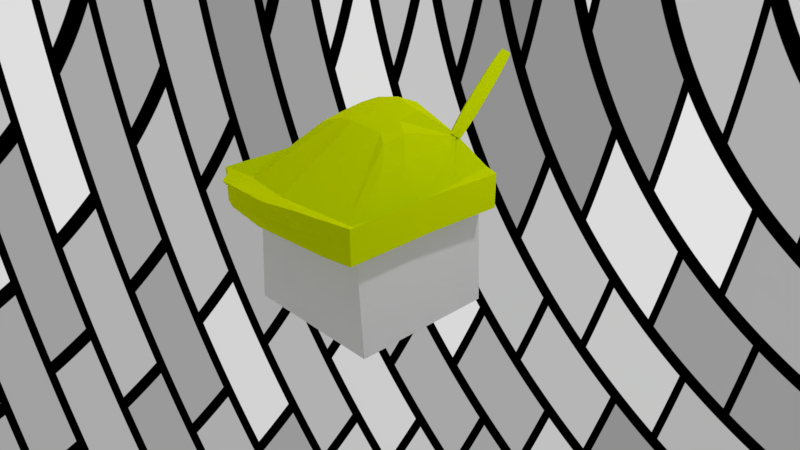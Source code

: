 # Source: archer.blend  (saved by Blender 2.79.0; exported with 4.5.12 LTS)
import bpy
from mathutils import Matrix  # noqa: F401  (used for matrix-valued properties, if any)

bpy.ops.wm.read_factory_settings(use_empty=True)
scene = bpy.context.scene
scene.name = 'Scene'

# ---- collections
col_collection_1 = bpy.data.collections.new('Collection 1'); scene.collection.children.link(col_collection_1)

# ---- materials (node trees are filled in below, after node groups)
mat_hat = bpy.data.materials.new('Hat')
mat_hat.alpha_threshold = 0.0
mat_hat.roughness = 0.5

# ---- material node trees
mat_hat.use_nodes = True; mat_hat.node_tree.nodes.clear()
_N = mat_hat.node_tree.nodes; _L = mat_hat.node_tree.links
n0 = _N.new('ShaderNodeOutputMaterial'); n0.name = 'Material Output'; n0.location = (300, 300)
n1 = _N.new('ShaderNodeBsdfDiffuse'); n1.name = 'Diffuse BSDF'; n1.location = (10, 300)
n1.inputs[0].default_value = (0.6792, 0.8, 0.0, 1.0)
n1.inputs[1].default_value = 1.0
_L.new(n1.outputs[0], n0.inputs[0])
n0.is_active_output = True

# ---- world
world_world = bpy.data.worlds.new('World'); scene.world = world_world
world_world.use_nodes = True; world_world.node_tree.nodes.clear()
_N = world_world.node_tree.nodes; _L = world_world.node_tree.links
n0 = _N.new('ShaderNodeOutputWorld'); n0.name = 'World Output'; n0.location = (300, 300)
n1 = _N.new('ShaderNodeBackground'); n1.name = 'Background'; n1.location = (10, 300)
n2 = _N.new('ShaderNodeTexBrick'); n2.name = 'Brick Texture'; n2.location = (-190, 300)
_L.new(n1.outputs[0], n0.inputs[0])
_L.new(n2.outputs[0], n1.inputs[0])
n0.is_active_output = True
world_world.color = (0.05088, 0.05088, 0.05088)
world_world.use_sun_shadow = False
world_world.sun_shadow_jitter_overblur = 0.0
world_world.cycles.sampling_method = 'MANUAL'

# ---- cameras
cam_camera = bpy.data.cameras.new('Camera')
cam_camera.clip_end = 100.0
cam_camera.lens = 35.0
cam_camera.sensor_width = 32.0
cam_camera.sensor_height = 18.0
cam_camera.ortho_scale = 7.314
cam_camera.dof.focus_distance = 0.0

# ---- lights
light_lamp = bpy.data.lights.new('Lamp', 'POINT')
light_lamp.transmission_factor = 0.0
light_lamp.cutoff_distance = 30.0
light_lamp.energy = 100.0
light_lamp.shadow_buffer_clip_start = 1.001
light_lamp.shadow_soft_size = 0.1
light_lamp.shadow_maximum_resolution = 0.006
light_lamp.use_absolute_resolution = True

# ---- meshes
me_cube_002 = bpy.data.meshes.new('Cube.002')
me_cube_002.from_pydata([(1.0, -1.0, -1.0), (1.0, -1.0, 1.0), (1.054, 0.8525, -1.0), (1.054, 0.8525, 1.0), (1.054, 0.8525, 0.0), (1.0, 0.0, -1.0), (1.0, 0.0, 1.0), (1.0, -1.0, 0.0), (1.0, 0.0, 0.0), (0.998, -0.4242, 0.9823), (0.998, -0.4242, -1.018), (0.998, -0.4242, -0.01771), (0.8643, 0.9148, 1.0), (0.8202, -1.074, -0.8367), (0.8643, 0.9148, -1.0), (0.8005, -1.092, 1.185), (0.8202, 0.0, 0.3285), (0.8202, 0.0, -1.0), (0.8202, -1.074, 0.1633), (0.8643, 0.9148, 0.0), (0.8268, -0.8127, 0.4327), (0.8186, -0.5325, -0.8958), (0.9986, -0.3049, -1.013), (0.9986, -0.3049, 0.9873), (0.9986, -0.3049, -0.01273), (0.8191, -0.3828, -0.9251), (0.825, -0.5842, 0.4034), (1.027, 0.4262, -1.0), (1.027, 0.4262, 1.0), (1.027, 0.4262, 0.0), (0.8423, 0.4574, -1.0), (0.8423, 0.4574, 0.6642), (0.7826, 0.9417, -1.0), (0.3287, -1.44, 1.991), (0.7426, 0.0, -1.0), (0.7426, -1.106, 0.2338), (0.7412, -0.5793, -0.8432), (0.7826, 0.9417, 1.0), (0.7426, -1.106, -0.7662), (0.3064, 0.4663, 4.003), (0.7826, 0.9417, 0.0), (0.7486, -0.833, 0.4853), (0.7416, -0.4164, -0.8873), (0.3091, -0.03759, 3.429), (0.7626, 0.4708, -1.0), (0.3192, 0.6491, 3.581), (0.9994, -0.1198, -1.005), (0.9994, -0.1198, 0.995), (0.9994, -0.1198, -0.005), (0.8198, -0.1504, -0.9706), (0.8221, -0.2295, 0.3579), (0.3074, 0.2128, 3.769), (0.7422, -0.1636, -0.9557), (0.7978, 0.9367, 1.0), (0.8251, 0.9277, 1.0), (0.7571, -1.1, -0.7793), (0.783, -1.09, -0.8028), (0.5275, 0.7503, 2.504), (0.5509, 0.7627, 2.276), (0.7978, 0.9367, 0.0), (0.8251, 0.9277, 0.0), (0.7632, -0.8292, 0.4754), (0.7893, -0.8225, 0.4579), (0.4721, -0.1396, 3.162), (0.644, -0.3218, 2.153), (0.5232, 0.7817, 2.607), (0.5462, 0.7992, 2.46), (0.8251, 0.9277, -1.0), (0.7978, 0.9367, -1.0), (0.7019, -1.157, 1.327), (0.5647, -1.254, 1.588), (0.783, 0.0, -1.0), (0.7571, 0.0, -1.0), (0.783, -1.09, 0.1972), (0.7571, -1.1, 0.2207), (0.7815, -0.555, -0.8706), (0.7556, -0.5706, -0.8531), (0.7819, -0.3989, -0.907), (0.7561, -0.4101, -0.8944), (0.804, 0.4639, -1.0), (0.7775, 0.4683, -1.0), (0.4702, 0.1303, 3.429), (0.6417, -0.0172, 2.292), (0.7826, -0.1567, -0.9635), (0.7567, -0.1611, -0.9585), (-1.0, -1.0, -1.0), (-1.0, -1.0, 1.0), (-1.054, 0.8525, -1.0), (-1.054, 0.8525, 1.0), (0.0, 1.002, -1.0), (0.0, 1.089, 0.6708), (-1.054, 0.8525, 0.0), (-1.0, 0.0, -1.0), (-1.0, 0.0, 1.0), (-1.0, -1.0, 0.0), (0.0, -1.29, -0.1902), (0.0, -1.53, 2.402), (0.0, 0.4663, 4.394), (0.0, 0.0, -1.0), (0.0, -1.413, 0.9085), (-1.0, 0.0, 0.0), (0.0, 1.058, -0.1975), (-0.998, -0.4242, 0.9823), (-0.998, -0.4242, -1.018), (0.0, -1.027, 0.9887), (0.0, -1.027, -0.3398), (-0.998, -0.4242, -0.01771), (-0.8643, 0.9148, 1.0), (-0.8202, -1.074, -0.8367), (-0.8643, 0.9148, -1.0), (-0.8005, -1.092, 1.185), (-0.8202, 0.0, 0.3285), (-0.8202, 0.0, -1.0), (-0.8202, -1.074, 0.1633), (-0.8643, 0.9148, 0.0), (-0.8268, -0.8127, 0.4327), (-0.8186, -0.5325, -0.8958), (-0.9986, -0.3049, -1.013), (-0.9986, -0.3049, 0.9873), (0.0, -0.1271, 3.771), (0.0, -0.7381, -0.5255), (-0.9986, -0.3049, -0.01273), (-0.8191, -0.3828, -0.9251), (-0.825, -0.5842, 0.4034), (-1.027, 0.4262, -1.0), (-1.027, 0.4262, 1.0), (0.0, 0.7317, 3.777), (0.0, 0.5996, -1.0), (-1.027, 0.4262, 0.0), (-0.8423, 0.4574, -1.0), (-0.8423, 0.4574, 0.6642), (-0.7826, 0.9417, -1.0), (-0.3287, -1.44, 1.991), (-0.7426, 0.0, -1.0), (-0.7426, -1.106, 0.2338), (-0.7412, -0.5793, -0.8432), (-0.7826, 0.9417, 1.0), (-0.7426, -1.106, -0.7662), (-0.3064, 0.4663, 4.003), (-0.7826, 0.9417, 0.0), (-0.7486, -0.833, 0.4853), (-0.7416, -0.4164, -0.8873), (-0.3091, -0.03759, 3.429), (-0.7626, 0.4708, -1.0), (-0.3192, 0.6491, 3.581), (-0.9994, -0.1198, -1.005), (-0.9994, -0.1198, 0.995), (0.0, 0.1777, 4.14), (0.0, -0.29, -0.8136), (-0.9994, -0.1198, -0.005), (-0.8198, -0.1504, -0.9706), (-0.8221, -0.2295, 0.3579), (-0.3074, 0.2128, 3.769), (-0.7422, -0.1636, -0.9557), (-0.7978, 0.9367, 1.0), (-0.8251, 0.9277, 1.0), (-0.7571, -1.1, -0.7793), (-0.783, -1.09, -0.8028), (-0.469, 0.3793, 3.615), (-0.6403, 0.2238, 2.39), (-0.7978, 0.9367, 0.0), (-0.8251, 0.9277, 0.0), (-0.7632, -0.8292, 0.4754), (-0.7893, -0.8225, 0.4579), (-0.4721, -0.1396, 3.162), (-0.644, -0.3218, 2.153), (-0.4835, 0.6133, 3.334), (-0.6579, 0.5494, 2.362), (-0.8251, 0.9277, -1.0), (-0.7978, 0.9367, -1.0), (-0.7019, -1.157, 1.327), (-0.5647, -1.254, 1.588), (-0.783, 0.0, -1.0), (-0.7571, 0.0, -1.0), (-0.783, -1.09, 0.1972), (-0.7571, -1.1, 0.2207), (-0.7815, -0.555, -0.8706), (-0.7556, -0.5706, -0.8531), (-0.7819, -0.3989, -0.907), (-0.7561, -0.4101, -0.8944), (-0.804, 0.4639, -1.0), (-0.7775, 0.4683, -1.0), (-0.4702, 0.1303, 3.429), (-0.6417, -0.0172, 2.292), (-0.7826, -0.1567, -0.9635), (-0.7567, -0.1611, -0.9585), (0.5379, 0.7475, 2.531), (0.5631, 0.7637, 2.412), (0.5352, 0.7763, 2.65), (0.5593, 0.7959, 2.563), (0.5512, 0.607, 1.837), (0.5747, 0.6194, 1.609), (0.5616, 0.6042, 1.865), (0.5868, 0.6204, 1.745), (0.179, 1.821, 5.755), (0.2413, 1.881, 5.362), (0.2104, 1.813, 5.9), (0.2798, 1.868, 5.646), (0.5217, 0.8233, 2.791), (0.5082, 0.8703, 2.933), (0.5042, 0.8793, 2.967), (0.5131, 0.8332, 2.85), (0.5236, 0.7744, 2.704), (0.5273, 0.7353, 2.624), (0.5184, 0.7383, 2.672), (0.4944, 0.7954, 2.881), (0.4555, 0.9088, 3.253), (0.4048, 1.07, 3.76), (0.3483, 1.262, 4.343), (0.2944, 1.455, 4.917), (0.2509, 1.623, 5.397), (0.2224, 1.745, 5.732), (0.1843, 1.758, 5.571), (0.2069, 1.64, 5.225), (0.2461, 1.476, 4.736), (0.298, 1.284, 4.161), (0.3556, 1.092, 3.582), (0.41, 0.9276, 3.084), (0.4544, 0.81, 2.725), (0.485, 0.7482, 2.533), (0.5007, 0.7409, 2.503), (0.5034, 0.7766, 2.603), (0.4979, 0.8338, 2.769), (0.492, 0.8807, 2.906), (0.4962, 0.8756, 2.889), (0.5097, 0.8287, 2.748), (0.5459, 0.8428, 2.704), (0.5324, 0.8898, 2.845), (0.5316, 0.898, 2.862), (0.5479, 0.8564, 2.716), (0.5687, 0.8061, 2.533), (0.5843, 0.778, 2.412), (0.5879, 0.7929, 2.418), (0.5758, 0.8612, 2.586), (0.5473, 0.9831, 2.921), (0.5038, 1.15, 3.402), (0.45, 1.344, 3.975), (0.3935, 1.535, 4.558), (0.3427, 1.697, 5.065), (0.3038, 1.81, 5.437), (0.5328, 0.8462, 2.601), (0.5193, 0.8931, 2.742), (0.5155, 0.9072, 2.768), (0.527, 0.87, 2.604), (0.5417, 0.8224, 2.384), (0.5508, 0.7956, 2.21), (0.5479, 0.8107, 2.158), (0.5301, 0.8779, 2.265), (0.4966, 0.9988, 2.547), (0.4498, 1.165, 2.99), (0.3949, 1.358, 3.546), (0.3399, 1.549, 4.137), (0.2928, 1.71, 4.676), (0.2591, 1.824, 5.096)], [], [(19, 12, 3, 4), (11, 9, 1, 7), (21, 10, 0, 13), (41, 104, 96, 33), (45, 126, 97, 39), (30, 27, 5, 17), (38, 35, 99, 95), (35, 33, 96, 99), (10, 11, 7, 0), (27, 29, 8, 5), (29, 28, 6, 8), (14, 19, 4, 2), (22, 24, 11, 10), (43, 119, 104, 41), (25, 22, 10, 21), (24, 23, 9, 11), (77, 25, 21, 75), (23, 26, 20, 9), (67, 60, 19, 14), (7, 1, 15, 18), (0, 7, 18, 13), (79, 30, 17, 71), (28, 31, 16, 6), (9, 20, 15, 1), (75, 21, 13, 56), (60, 54, 12, 19), (47, 50, 26, 23), (83, 49, 25, 77), (48, 47, 23, 24), (49, 46, 22, 25), (51, 147, 119, 43), (46, 48, 24, 22), (3, 12, 31, 28), (67, 14, 30, 79), (4, 3, 28, 29), (2, 4, 29, 27), (14, 2, 27, 30), (37, 90, 126, 45), (53, 37, 45, 65), (89, 32, 44, 127), (81, 51, 43, 63), (148, 52, 42, 120), (101, 90, 37, 40), (105, 36, 38, 95), (127, 44, 34, 98), (89, 101, 40, 32), (120, 42, 36, 105), (63, 43, 41, 61), (74, 70, 33, 35), (55, 74, 35, 38), (65, 45, 39, 57), (61, 41, 33, 70), (98, 34, 52, 148), (57, 39, 51, 81), (5, 8, 48, 46), (39, 97, 147, 51), (17, 5, 46, 49), (8, 6, 47, 48), (71, 17, 49, 83), (6, 16, 50, 47), (34, 72, 84, 52), (72, 71, 83, 84), (16, 58, 82, 50), (58, 57, 81, 82), (20, 62, 69, 15), (62, 61, 70, 69), (31, 66, 58, 16), (57, 58, 191, 190), (13, 18, 73, 56), (56, 73, 74, 55), (18, 15, 69, 73), (73, 69, 70, 74), (26, 64, 62, 20), (64, 63, 61, 62), (50, 82, 64, 26), (82, 81, 63, 64), (12, 54, 66, 31), (54, 53, 65, 66), (32, 68, 80, 44), (68, 67, 79, 80), (52, 84, 78, 42), (84, 83, 77, 78), (40, 37, 53, 59), (59, 53, 54, 60), (36, 76, 55, 38), (76, 75, 56, 55), (44, 80, 72, 34), (80, 79, 71, 72), (32, 40, 59, 68), (68, 59, 60, 67), (42, 78, 76, 36), (78, 77, 75, 76), (114, 91, 88, 107), (106, 94, 86, 102), (116, 108, 85, 103), (140, 132, 96, 104), (144, 138, 97, 126), (129, 112, 92, 124), (137, 95, 99, 134), (134, 99, 96, 132), (103, 85, 94, 106), (124, 92, 100, 128), (128, 100, 93, 125), (109, 87, 91, 114), (117, 103, 106, 121), (142, 140, 104, 119), (122, 116, 103, 117), (121, 106, 102, 118), (178, 176, 116, 122), (118, 102, 115, 123), (168, 109, 114, 161), (94, 113, 110, 86), (85, 108, 113, 94), (180, 172, 112, 129), (125, 93, 111, 130), (102, 86, 110, 115), (176, 157, 108, 116), (161, 114, 107, 155), (146, 118, 123, 151), (184, 178, 122, 150), (149, 121, 118, 146), (150, 122, 117, 145), (152, 142, 119, 147), (145, 117, 121, 149), (88, 125, 130, 107), (168, 180, 129, 109), (91, 128, 125, 88), (87, 124, 128, 91), (109, 129, 124, 87), (136, 144, 126, 90), (154, 166, 144, 136), (89, 127, 143, 131), (182, 164, 142, 152), (148, 120, 141, 153), (101, 139, 136, 90), (105, 95, 137, 135), (127, 98, 133, 143), (89, 131, 139, 101), (120, 105, 135, 141), (164, 162, 140, 142), (175, 134, 132, 171), (156, 137, 134, 175), (166, 158, 138, 144), (162, 171, 132, 140), (98, 148, 153, 133), (158, 182, 152, 138), (92, 145, 149, 100), (138, 152, 147, 97), (112, 150, 145, 92), (100, 149, 146, 93), (172, 184, 150, 112), (93, 146, 151, 111), (133, 153, 185, 173), (173, 185, 184, 172), (111, 151, 183, 159), (159, 183, 182, 158), (115, 110, 170, 163), (163, 170, 171, 162), (130, 111, 159, 167), (167, 159, 158, 166), (108, 157, 174, 113), (157, 156, 175, 174), (113, 174, 170, 110), (174, 175, 171, 170), (123, 115, 163, 165), (165, 163, 162, 164), (151, 123, 165, 183), (183, 165, 164, 182), (107, 130, 167, 155), (155, 167, 166, 154), (131, 143, 181, 169), (169, 181, 180, 168), (153, 141, 179, 185), (185, 179, 178, 184), (139, 160, 154, 136), (160, 161, 155, 154), (135, 137, 156, 177), (177, 156, 157, 176), (143, 133, 173, 181), (181, 173, 172, 180), (131, 169, 160, 139), (169, 168, 161, 160), (141, 135, 177, 179), (179, 177, 176, 178), (189, 188, 186, 187), (58, 66, 189, 187), (65, 57, 186, 188), (212, 211, 196, 194), (190, 191, 193, 192), (186, 57, 190, 192), (58, 187, 193, 191), (187, 186, 192, 193), (195, 194, 196, 197), (211, 239, 197, 196), (239, 253, 195, 197), (253, 212, 194, 195), (66, 65, 225, 240), (240, 225, 224, 241), (241, 224, 223, 242), (242, 223, 222, 243), (243, 222, 221, 244), (244, 221, 220, 245), (245, 220, 219, 246), (246, 219, 218, 247), (247, 218, 217, 248), (248, 217, 216, 249), (249, 216, 215, 250), (250, 215, 214, 251), (251, 214, 213, 252), (252, 213, 212, 253), (189, 66, 240, 226), (226, 240, 241, 227), (227, 241, 242, 228), (228, 242, 243, 229), (229, 243, 244, 230), (230, 244, 245, 231), (231, 245, 246, 232), (232, 246, 247, 233), (233, 247, 248, 234), (234, 248, 249, 235), (235, 249, 250, 236), (236, 250, 251, 237), (237, 251, 252, 238), (238, 252, 253, 239), (188, 189, 226, 198), (198, 226, 227, 199), (199, 227, 228, 200), (200, 228, 229, 201), (201, 229, 230, 202), (202, 230, 231, 203), (203, 231, 232, 204), (204, 232, 233, 205), (205, 233, 234, 206), (206, 234, 235, 207), (207, 235, 236, 208), (208, 236, 237, 209), (209, 237, 238, 210), (210, 238, 239, 211), (65, 188, 198, 225), (225, 198, 199, 224), (224, 199, 200, 223), (223, 200, 201, 222), (222, 201, 202, 221), (221, 202, 203, 220), (220, 203, 204, 219), (219, 204, 205, 218), (218, 205, 206, 217), (217, 206, 207, 216), (216, 207, 208, 215), (215, 208, 209, 214), (214, 209, 210, 213), (213, 210, 211, 212)])
me_cube_002.materials.append(mat_hat)
me_cube_002.use_remesh_preserve_volume = False
me_cube_002.use_remesh_preserve_attributes = False
me_cube_002.use_mirror_vertex_groups = False
me_cube_002.update()
me_cube_001 = bpy.data.meshes.new('Cube.001')
me_cube_001.from_pydata([(-1.002, -1.0, -0.8571), (-0.8919, -1.0, 1.143), (-1.002, 1.0, -0.8571), (-0.8463, 1.0, 1.143), (0.9981, -1.0, -0.8571), (0.8881, -1.0, 1.143), (0.9981, 1.0, -0.8571), (0.9201, 1.0, 1.143)], [], [(0, 1, 3, 2), (2, 3, 7, 6), (6, 7, 5, 4), (4, 5, 1, 0), (2, 6, 4, 0), (7, 3, 1, 5)])
me_cube_001.use_remesh_preserve_volume = False
me_cube_001.use_remesh_preserve_attributes = False
me_cube_001.use_mirror_vertex_groups = False
me_cube_001.update()

# ---- objects
ob_cube_001 = bpy.data.objects.new('Cube.001', me_cube_002)
ob_cube = bpy.data.objects.new('Cube', me_cube_001)
ob_lamp = bpy.data.objects.new('Lamp', light_lamp)
ob_camera = bpy.data.objects.new('Camera', cam_camera)

# ---- transforms, parenting, visibility, modifiers, constraints
ob_cube_001.location = (0.02841, -0.04456, 0.8458)
ob_cube_001.scale = (0.5831, 0.6071, 0.1134)
ob_cube_001.lineart.crease_threshold = 0.0
ob_cube.location = (0.01983, 0.00756, 0.3441)
ob_cube.scale = (0.5, 0.5, 0.3835)
ob_cube.lineart.crease_threshold = 0.0
ob_lamp.location = (2.058, 0.4974, 3.296)
ob_lamp.rotation_euler = (0.6503, 0.05522, 1.866)
ob_lamp.scale = (0.5, 0.5, 0.5)
ob_lamp.lock_rotations_4d = False
ob_lamp.empty_display_type = 'ARROWS'
ob_lamp.color = (0.0, 0.0, 0.0, 0.0)
ob_lamp.lineart.crease_threshold = 0.0
ob_camera.location = (3.76, -3.259, 3.016)
ob_camera.rotation_euler = (1.109, 0.0, 0.8149)
ob_camera.scale = (0.5, 0.5, 0.5)
ob_camera.lock_rotations_4d = False
ob_camera.empty_display_type = 'ARROWS'
ob_camera.color = (0.0, 0.0, 0.0, 0.0)
ob_camera.display_type = 'WIRE'
ob_camera.lineart.crease_threshold = 0.0

# ---- collection membership
col_collection_1.objects.link(ob_cube_001)
col_collection_1.objects.link(ob_cube)
col_collection_1.objects.link(ob_lamp)
col_collection_1.objects.link(ob_camera)

# ---- scene / render settings (as saved in the file)
scene.camera = ob_camera
scene.frame_start = 1; scene.frame_end = 250; scene.frame_set(119)
scene.render.engine = 'CYCLES'
scene.render.resolution_percentage = 50
scene.render.dither_intensity = 0.0
scene.cycles.use_denoising = False
scene.cycles.samples = 128
scene.cycles.sampling_pattern = 'TABULATED_SOBOL'
scene.cycles.use_adaptive_sampling = False
scene.cycles.use_light_tree = False
scene.cycles.blur_glossy = 0.0
scene.cycles.sample_clamp_indirect = 0.0
scene.view_settings.view_transform = 'Standard'
bpy.context.view_layer.update()
